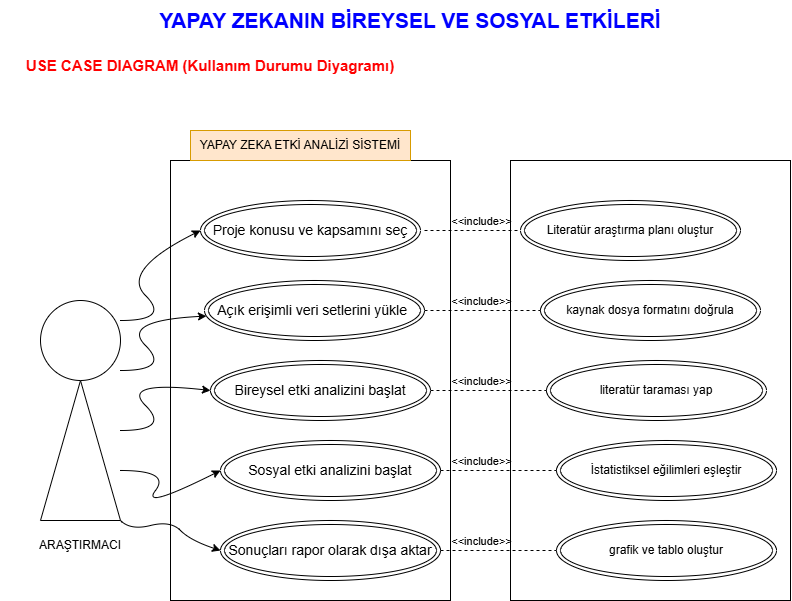

The diagram above was exported from draw.io. Its source (the exported page's mxGraphModel, read from the mxfile embedded in the PNG):
<mxGraphModel dx="2285" dy="1970" grid="1" gridSize="10" guides="1" tooltips="1" connect="1" arrows="1" fold="1" page="1" pageScale="1" pageWidth="827" pageHeight="1169" math="0" shadow="0">
  <root>
    <mxCell id="0" />
    <mxCell id="1" parent="0" />
    <mxCell id="VaEd8oVRpnsjXf8S2A9X-35" parent="1" style="rounded=0;whiteSpace=wrap;html=1;direction=south;" value="" vertex="1">
      <mxGeometry height="440" width="280" x="500" y="80" as="geometry" />
    </mxCell>
    <mxCell id="VaEd8oVRpnsjXf8S2A9X-34" parent="1" style="rounded=0;whiteSpace=wrap;html=1;direction=south;" value="" vertex="1">
      <mxGeometry height="440" width="280" x="160" y="80" as="geometry" />
    </mxCell>
    <mxCell id="VaEd8oVRpnsjXf8S2A9X-1" parent="1" style="ellipse;shape=doubleEllipse;whiteSpace=wrap;html=1;" value="&lt;font style=&quot;font-size: 14px;&quot;&gt;Proje konusu ve kapsamını seç&lt;/font&gt;" vertex="1">
      <mxGeometry height="60" width="220" x="190" y="120" as="geometry" />
    </mxCell>
    <mxCell id="VaEd8oVRpnsjXf8S2A9X-2" parent="1" style="ellipse;shape=doubleEllipse;whiteSpace=wrap;html=1;" value="&lt;font style=&quot;font-size: 14px;&quot;&gt;Açık erişimli veri setlerini yükle&amp;nbsp;&lt;/font&gt;" vertex="1">
      <mxGeometry height="60" width="220" x="194" y="200" as="geometry" />
    </mxCell>
    <mxCell id="VaEd8oVRpnsjXf8S2A9X-3" parent="1" style="ellipse;shape=doubleEllipse;whiteSpace=wrap;html=1;" value="&lt;font style=&quot;font-size: 14px;&quot;&gt;Bireysel etki analizini başlat&lt;/font&gt;" vertex="1">
      <mxGeometry height="60" width="220" x="200" y="280" as="geometry" />
    </mxCell>
    <mxCell id="VaEd8oVRpnsjXf8S2A9X-4" parent="1" style="ellipse;shape=doubleEllipse;whiteSpace=wrap;html=1;" value="&lt;font style=&quot;font-size: 14px;&quot;&gt;Sosyal etki analizini başlat&lt;/font&gt;" vertex="1">
      <mxGeometry height="60" width="220" x="210" y="360" as="geometry" />
    </mxCell>
    <mxCell id="VaEd8oVRpnsjXf8S2A9X-5" parent="1" style="ellipse;shape=doubleEllipse;whiteSpace=wrap;html=1;" value="&lt;font style=&quot;font-size: 14px;&quot;&gt;Sonuçları rapor olarak dışa aktar&lt;/font&gt;" vertex="1">
      <mxGeometry height="60" width="220" x="210" y="440" as="geometry" />
    </mxCell>
    <mxCell id="VaEd8oVRpnsjXf8S2A9X-7" parent="1" style="ellipse;whiteSpace=wrap;html=1;shapeInside=1;aspect=fixed;" value="" vertex="1">
      <mxGeometry height="80" width="80" x="30" y="220" as="geometry" />
    </mxCell>
    <mxCell id="VaEd8oVRpnsjXf8S2A9X-12" edge="1" parent="1" style="edgeStyle=orthogonalEdgeStyle;rounded=0;orthogonalLoop=1;jettySize=auto;html=1;innerLoopWaypoints=1;exitX=0.75;exitY=0.5;exitDx=0;exitDy=0;exitPerimeter=0;entryX=0.75;entryY=0.5;entryDx=0;entryDy=0;entryPerimeter=0;defaultLabelBackgroundColor=page;">
      <mxGeometry relative="1" as="geometry">
        <mxPoint x="20" y="295" as="sourcePoint" />
        <mxPoint x="20" y="295" as="targetPoint" />
      </mxGeometry>
    </mxCell>
    <mxCell id="VaEd8oVRpnsjXf8S2A9X-16" parent="1" style="triangle;whiteSpace=wrap;html=1;shapeInside=1;direction=north;" value="" vertex="1">
      <mxGeometry height="140" width="80" x="30" y="300" as="geometry" />
    </mxCell>
    <mxCell id="VaEd8oVRpnsjXf8S2A9X-23" parent="1" style="text;html=1;whiteSpace=wrap;strokeColor=none;fillColor=none;align=center;verticalAlign=middle;rounded=0;" value="ARAŞTIRMACI" vertex="1">
      <mxGeometry height="30" width="60" x="40" y="450" as="geometry" />
    </mxCell>
    <mxCell id="VaEd8oVRpnsjXf8S2A9X-25" parent="1" style="text;html=1;whiteSpace=wrap;strokeColor=none;fillColor=none;align=center;verticalAlign=middle;rounded=0;fontColor=#0000FF;" value="&lt;b&gt;&lt;font style=&quot;font-size: 21px;&quot;&gt;YAPAY ZEKANIN BİREYSEL VE SOSYAL ETKİLERİ&lt;/font&gt;&lt;/b&gt;" vertex="1">
      <mxGeometry height="40" width="680" x="60" y="-80" as="geometry" />
    </mxCell>
    <mxCell id="VaEd8oVRpnsjXf8S2A9X-26" parent="1" style="text;html=1;whiteSpace=wrap;strokeColor=none;fillColor=none;align=center;verticalAlign=middle;rounded=0;fontColor=#FF0000;" value="&lt;font style=&quot;font-size: 15px;&quot;&gt;&lt;b&gt;USE CASE DIAGRAM (Kullanım Durumu Diyagramı)&lt;/b&gt;&lt;/font&gt;" vertex="1">
      <mxGeometry height="30" width="420" x="-10" y="-30" as="geometry" />
    </mxCell>
    <mxCell id="VaEd8oVRpnsjXf8S2A9X-27" parent="1" style="ellipse;shape=doubleEllipse;whiteSpace=wrap;html=1;" value="kaynak dosya formatını doğrula" vertex="1">
      <mxGeometry height="60" width="220" x="530" y="200" as="geometry" />
    </mxCell>
    <mxCell id="VaEd8oVRpnsjXf8S2A9X-28" parent="1" style="ellipse;shape=doubleEllipse;whiteSpace=wrap;html=1;" value="literatür taraması yap" vertex="1">
      <mxGeometry height="60" width="220" x="536" y="280" as="geometry" />
    </mxCell>
    <mxCell id="VaEd8oVRpnsjXf8S2A9X-29" parent="1" style="ellipse;shape=doubleEllipse;whiteSpace=wrap;html=1;" value="İstatistiksel eğilimleri eşleştir" vertex="1">
      <mxGeometry height="60" width="220" x="546" y="360" as="geometry" />
    </mxCell>
    <mxCell id="VaEd8oVRpnsjXf8S2A9X-30" parent="1" style="ellipse;shape=doubleEllipse;whiteSpace=wrap;html=1;" value="grafik ve tablo oluştur" vertex="1">
      <mxGeometry height="60" width="220" x="546" y="440" as="geometry" />
    </mxCell>
    <mxCell id="VaEd8oVRpnsjXf8S2A9X-31" parent="1" style="ellipse;shape=doubleEllipse;whiteSpace=wrap;html=1;" value="Literatür araştırma planı oluştur" vertex="1">
      <mxGeometry height="60" width="220" x="510" y="120" as="geometry" />
    </mxCell>
    <mxCell id="VaEd8oVRpnsjXf8S2A9X-36" parent="1" style="text;html=1;whiteSpace=wrap;strokeColor=#d79b00;fillColor=#ffe6cc;align=center;verticalAlign=middle;rounded=0;" value="YAPAY ZEKA ETKİ ANALİZİ SİSTEMİ" vertex="1">
      <mxGeometry height="30" width="220" x="180" y="50" as="geometry" />
    </mxCell>
    <mxCell id="VaEd8oVRpnsjXf8S2A9X-40" edge="1" parent="1" style="curved=1;curveGeometry=1;endArrow=classic;html=1;rounded=0;defaultLabelBackgroundColor=page;entryX=0;entryY=0.5;entryDx=0;entryDy=0;" target="VaEd8oVRpnsjXf8S2A9X-1" value="">
      <mxGeometry height="50" relative="1" width="50" x="-0.2891" as="geometry">
        <Array as="points">
          <mxPoint x="160" y="240" />
          <mxPoint x="110" y="190" />
        </Array>
        <mxPoint x="110" y="240" as="sourcePoint" />
        <mxPoint x="160" y="190" as="targetPoint" />
      </mxGeometry>
    </mxCell>
    <mxCell id="VaEd8oVRpnsjXf8S2A9X-41" edge="1" parent="1" style="curved=1;curveGeometry=1;endArrow=classic;html=1;rounded=0;defaultLabelBackgroundColor=page;" target="VaEd8oVRpnsjXf8S2A9X-2" value="">
      <mxGeometry height="50" relative="1" width="50" x="-0.2232" as="geometry">
        <Array as="points">
          <mxPoint x="160" y="290" />
          <mxPoint x="110" y="240" />
        </Array>
        <mxPoint x="110" y="290" as="sourcePoint" />
        <mxPoint x="160" y="240" as="targetPoint" />
      </mxGeometry>
    </mxCell>
    <mxCell id="VaEd8oVRpnsjXf8S2A9X-42" edge="1" parent="1" style="curved=1;curveGeometry=1;endArrow=classic;html=1;rounded=0;defaultLabelBackgroundColor=page;entryX=0;entryY=0.5;entryDx=0;entryDy=0;" target="VaEd8oVRpnsjXf8S2A9X-3" value="">
      <mxGeometry height="50" relative="1" width="50" x="-0.2243" as="geometry">
        <Array as="points">
          <mxPoint x="160" y="350" />
          <mxPoint x="110" y="300" />
        </Array>
        <mxPoint x="110" y="350" as="sourcePoint" />
        <mxPoint x="160" y="300" as="targetPoint" />
      </mxGeometry>
    </mxCell>
    <mxCell id="VaEd8oVRpnsjXf8S2A9X-45" edge="1" parent="1" style="curved=1;curveGeometry=1;endArrow=classic;html=1;rounded=0;defaultLabelBackgroundColor=page;entryX=0;entryY=0.5;entryDx=0;entryDy=0;" target="VaEd8oVRpnsjXf8S2A9X-4" value="">
      <mxGeometry height="50" relative="1" width="50" as="geometry">
        <Array as="points">
          <mxPoint x="160" y="390" />
          <mxPoint x="130" y="430" />
        </Array>
        <mxPoint x="110" y="390" as="sourcePoint" />
        <mxPoint x="160" y="340" as="targetPoint" />
      </mxGeometry>
    </mxCell>
    <mxCell id="VaEd8oVRpnsjXf8S2A9X-46" edge="1" parent="1" style="curved=1;curveGeometry=1;endArrow=classic;html=1;rounded=0;defaultLabelBackgroundColor=page;entryX=0;entryY=0.5;entryDx=0;entryDy=0;" target="VaEd8oVRpnsjXf8S2A9X-5" value="">
      <mxGeometry height="50" relative="1" width="50" x="0.128" as="geometry">
        <Array as="points">
          <mxPoint x="120" y="450" />
          <mxPoint x="160" y="440" />
          <mxPoint x="180" y="460" />
        </Array>
        <mxPoint x="110" y="440" as="sourcePoint" />
        <mxPoint x="160" y="390" as="targetPoint" />
      </mxGeometry>
    </mxCell>
    <mxCell id="VaEd8oVRpnsjXf8S2A9X-48" edge="1" parent="1" style="endArrow=none;dashed=1;html=1;rounded=0;defaultLabelBackgroundColor=page;entryX=0;entryY=0.5;entryDx=0;entryDy=0;" target="VaEd8oVRpnsjXf8S2A9X-31" value="">
      <mxGeometry height="50" relative="1" width="50" as="geometry">
        <mxPoint x="414" y="150" as="sourcePoint" />
        <mxPoint x="464" y="100" as="targetPoint" />
      </mxGeometry>
    </mxCell>
    <mxCell id="VaEd8oVRpnsjXf8S2A9X-49" connectable="0" parent="VaEd8oVRpnsjXf8S2A9X-48" style="edgeLabel;html=1;align=center;verticalAlign=middle;resizable=0;points=[];inheritText=1;defaultLabelBackgroundColor=page;" value="&amp;lt;&amp;lt;include&amp;gt;&amp;gt;" vertex="1">
      <mxGeometry relative="1" x="-0.2083" y="-2" as="geometry">
        <mxPoint x="18" y="-12" as="offset" />
      </mxGeometry>
    </mxCell>
    <mxCell id="VaEd8oVRpnsjXf8S2A9X-50" connectable="0" parent="VaEd8oVRpnsjXf8S2A9X-48" style="edgeLabel;html=1;align=center;verticalAlign=middle;resizable=0;points=[];inheritText=1;defaultLabelBackgroundColor=page;" value="&amp;lt;&amp;lt;include&amp;gt;&amp;gt;" vertex="1">
      <mxGeometry relative="1" x="-0.2083" y="-2" as="geometry">
        <mxPoint x="18" y="68" as="offset" />
      </mxGeometry>
    </mxCell>
    <mxCell id="VaEd8oVRpnsjXf8S2A9X-51" connectable="0" parent="VaEd8oVRpnsjXf8S2A9X-48" style="edgeLabel;html=1;align=center;verticalAlign=middle;resizable=0;points=[];inheritText=1;defaultLabelBackgroundColor=page;" value="&amp;lt;&amp;lt;include&amp;gt;&amp;gt;" vertex="1">
      <mxGeometry relative="1" x="-0.2083" y="-2" as="geometry">
        <mxPoint x="18" y="148" as="offset" />
      </mxGeometry>
    </mxCell>
    <mxCell id="VaEd8oVRpnsjXf8S2A9X-52" connectable="0" parent="VaEd8oVRpnsjXf8S2A9X-48" style="edgeLabel;html=1;align=center;verticalAlign=middle;resizable=0;points=[];inheritText=1;defaultLabelBackgroundColor=page;" value="&amp;lt;&amp;lt;include&amp;gt;&amp;gt;" vertex="1">
      <mxGeometry relative="1" x="-0.2083" y="-2" as="geometry">
        <mxPoint x="18" y="228" as="offset" />
      </mxGeometry>
    </mxCell>
    <mxCell id="VaEd8oVRpnsjXf8S2A9X-53" connectable="0" parent="VaEd8oVRpnsjXf8S2A9X-48" style="edgeLabel;html=1;align=center;verticalAlign=middle;resizable=0;points=[];inheritText=1;defaultLabelBackgroundColor=page;" value="&amp;lt;&amp;lt;include&amp;gt;&amp;gt;" vertex="1">
      <mxGeometry relative="1" x="-0.2083" y="-2" as="geometry">
        <mxPoint x="18" y="308" as="offset" />
      </mxGeometry>
    </mxCell>
    <mxCell id="VaEd8oVRpnsjXf8S2A9X-54" edge="1" parent="1" style="endArrow=none;dashed=1;html=1;rounded=0;defaultLabelBackgroundColor=page;" target="VaEd8oVRpnsjXf8S2A9X-27" value="">
      <mxGeometry height="50" relative="1" width="50" as="geometry">
        <mxPoint x="414" y="230" as="sourcePoint" />
        <mxPoint x="464" y="180" as="targetPoint" />
      </mxGeometry>
    </mxCell>
    <mxCell id="VaEd8oVRpnsjXf8S2A9X-64" edge="1" parent="1" style="endArrow=none;dashed=1;html=1;rounded=0;defaultLabelBackgroundColor=page;" target="VaEd8oVRpnsjXf8S2A9X-28" value="">
      <mxGeometry height="50" relative="1" width="50" as="geometry">
        <mxPoint x="420" y="310" as="sourcePoint" />
        <mxPoint x="470" y="260" as="targetPoint" />
      </mxGeometry>
    </mxCell>
    <mxCell id="VaEd8oVRpnsjXf8S2A9X-65" edge="1" parent="1" style="endArrow=none;dashed=1;html=1;rounded=0;defaultLabelBackgroundColor=page;" target="VaEd8oVRpnsjXf8S2A9X-29" value="">
      <mxGeometry height="50" relative="1" width="50" as="geometry">
        <mxPoint x="430" y="390" as="sourcePoint" />
        <mxPoint x="480" y="340" as="targetPoint" />
      </mxGeometry>
    </mxCell>
    <mxCell id="VaEd8oVRpnsjXf8S2A9X-66" edge="1" parent="1" style="endArrow=none;dashed=1;html=1;rounded=0;defaultLabelBackgroundColor=page;entryX=0;entryY=0.5;entryDx=0;entryDy=0;" target="VaEd8oVRpnsjXf8S2A9X-30" value="">
      <mxGeometry height="50" relative="1" width="50" as="geometry">
        <mxPoint x="430" y="470" as="sourcePoint" />
        <mxPoint x="480" y="420" as="targetPoint" />
      </mxGeometry>
    </mxCell>
  </root>
</mxGraphModel>